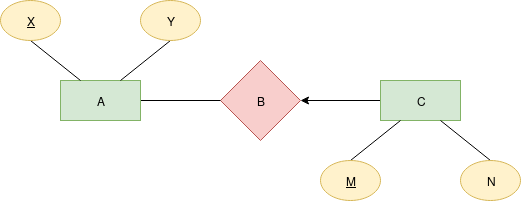

The diagram above was exported from draw.io. Its source (the exported page's mxGraphModel, read from the mxfile embedded in the PNG):
<mxGraphModel dx="854" dy="476" grid="1" gridSize="10" guides="1" tooltips="1" connect="1" arrows="1" fold="1" page="1" pageScale="1" pageWidth="850" pageHeight="1100" math="0" shadow="0">
  <root>
    <mxCell id="0" />
    <mxCell id="1" parent="0" />
    <mxCell id="v940odMUNUxyugmCgRtC-14" style="edgeStyle=none;rounded=0;orthogonalLoop=1;jettySize=auto;html=1;exitX=0;exitY=0.5;exitDx=0;exitDy=0;endArrow=classic;endFill=1;entryX=1;entryY=0.5;entryDx=0;entryDy=0;" edge="1" parent="1" source="v940odMUNUxyugmCgRtC-3" target="v940odMUNUxyugmCgRtC-1">
      <mxGeometry relative="1" as="geometry">
        <mxPoint x="490" y="270" as="targetPoint" />
      </mxGeometry>
    </mxCell>
    <mxCell id="v940odMUNUxyugmCgRtC-1" value="B" style="rhombus;whiteSpace=wrap;html=1;fillColor=#f8cecc;strokeColor=#b85450;" vertex="1" parent="1">
      <mxGeometry x="400" y="200" width="80" height="80" as="geometry" />
    </mxCell>
    <mxCell id="v940odMUNUxyugmCgRtC-13" style="edgeStyle=none;rounded=0;orthogonalLoop=1;jettySize=auto;html=1;exitX=1;exitY=0.5;exitDx=0;exitDy=0;entryX=0;entryY=0.5;entryDx=0;entryDy=0;endArrow=none;endFill=0;" edge="1" parent="1" source="v940odMUNUxyugmCgRtC-2" target="v940odMUNUxyugmCgRtC-1">
      <mxGeometry relative="1" as="geometry" />
    </mxCell>
    <mxCell id="v940odMUNUxyugmCgRtC-2" value="A" style="rounded=0;whiteSpace=wrap;html=1;fillColor=#d5e8d4;strokeColor=#82b366;" vertex="1" parent="1">
      <mxGeometry x="240" y="220" width="80" height="40" as="geometry" />
    </mxCell>
    <mxCell id="v940odMUNUxyugmCgRtC-3" value="C" style="rounded=0;whiteSpace=wrap;html=1;fillColor=#d5e8d4;strokeColor=#82b366;" vertex="1" parent="1">
      <mxGeometry x="560" y="220" width="80" height="40" as="geometry" />
    </mxCell>
    <mxCell id="v940odMUNUxyugmCgRtC-11" style="edgeStyle=none;rounded=0;orthogonalLoop=1;jettySize=auto;html=1;exitX=0.5;exitY=1;exitDx=0;exitDy=0;entryX=0.25;entryY=0;entryDx=0;entryDy=0;endArrow=none;endFill=0;" edge="1" parent="1" source="v940odMUNUxyugmCgRtC-4" target="v940odMUNUxyugmCgRtC-2">
      <mxGeometry relative="1" as="geometry" />
    </mxCell>
    <mxCell id="v940odMUNUxyugmCgRtC-4" value="&lt;u&gt;X&lt;/u&gt;" style="ellipse;whiteSpace=wrap;html=1;fillColor=#fff2cc;strokeColor=#d6b656;" vertex="1" parent="1">
      <mxGeometry x="180" y="140" width="60" height="40" as="geometry" />
    </mxCell>
    <mxCell id="v940odMUNUxyugmCgRtC-12" style="edgeStyle=none;rounded=0;orthogonalLoop=1;jettySize=auto;html=1;exitX=0.5;exitY=1;exitDx=0;exitDy=0;entryX=0.75;entryY=0;entryDx=0;entryDy=0;endArrow=none;endFill=0;" edge="1" parent="1" source="v940odMUNUxyugmCgRtC-5" target="v940odMUNUxyugmCgRtC-2">
      <mxGeometry relative="1" as="geometry" />
    </mxCell>
    <mxCell id="v940odMUNUxyugmCgRtC-5" value="Y" style="ellipse;whiteSpace=wrap;html=1;fillColor=#fff2cc;strokeColor=#d6b656;" vertex="1" parent="1">
      <mxGeometry x="320" y="140" width="60" height="40" as="geometry" />
    </mxCell>
    <mxCell id="v940odMUNUxyugmCgRtC-9" style="rounded=0;orthogonalLoop=1;jettySize=auto;html=1;exitX=0.5;exitY=0;exitDx=0;exitDy=0;entryX=0.25;entryY=1;entryDx=0;entryDy=0;endArrow=none;endFill=0;" edge="1" parent="1" source="v940odMUNUxyugmCgRtC-7" target="v940odMUNUxyugmCgRtC-3">
      <mxGeometry relative="1" as="geometry" />
    </mxCell>
    <mxCell id="v940odMUNUxyugmCgRtC-7" value="&lt;u&gt;M&lt;/u&gt;" style="ellipse;whiteSpace=wrap;html=1;fillColor=#fff2cc;strokeColor=#d6b656;" vertex="1" parent="1">
      <mxGeometry x="500" y="300" width="60" height="40" as="geometry" />
    </mxCell>
    <mxCell id="v940odMUNUxyugmCgRtC-10" style="edgeStyle=none;rounded=0;orthogonalLoop=1;jettySize=auto;html=1;exitX=0.5;exitY=0;exitDx=0;exitDy=0;endArrow=none;endFill=0;" edge="1" parent="1" source="v940odMUNUxyugmCgRtC-8">
      <mxGeometry relative="1" as="geometry">
        <mxPoint x="620" y="260" as="targetPoint" />
      </mxGeometry>
    </mxCell>
    <mxCell id="v940odMUNUxyugmCgRtC-8" value="N" style="ellipse;whiteSpace=wrap;html=1;fillColor=#fff2cc;strokeColor=#d6b656;" vertex="1" parent="1">
      <mxGeometry x="640" y="300" width="60" height="40" as="geometry" />
    </mxCell>
  </root>
</mxGraphModel>